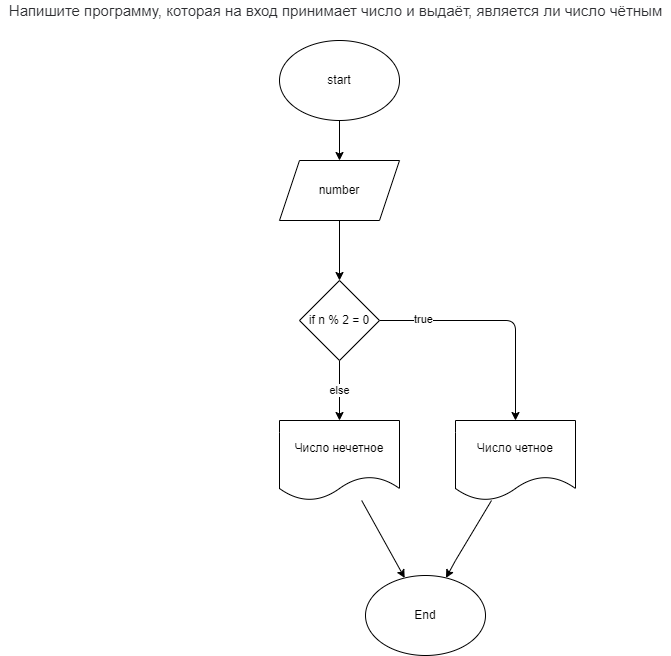

The diagram above was exported from draw.io. Its source (the exported page's mxGraphModel, read from the mxfile embedded in the PNG):
<mxGraphModel dx="1204" dy="620" grid="1" gridSize="10" guides="1" tooltips="1" connect="1" arrows="1" fold="1" page="1" pageScale="1" pageWidth="827" pageHeight="1169" math="0" shadow="0">
  <root>
    <mxCell id="0" />
    <mxCell id="1" parent="0" />
    <mxCell id="8" value="" style="edgeStyle=none;html=1;" edge="1" parent="1" source="2" target="3">
      <mxGeometry relative="1" as="geometry" />
    </mxCell>
    <mxCell id="2" value="start" style="ellipse;whiteSpace=wrap;html=1;" vertex="1" parent="1">
      <mxGeometry x="354" y="50" width="120" height="80" as="geometry" />
    </mxCell>
    <mxCell id="9" value="" style="edgeStyle=none;html=1;" edge="1" parent="1" source="3" target="5">
      <mxGeometry relative="1" as="geometry" />
    </mxCell>
    <mxCell id="3" value="number" style="shape=parallelogram;perimeter=parallelogramPerimeter;whiteSpace=wrap;html=1;fixedSize=1;" vertex="1" parent="1">
      <mxGeometry x="354" y="170" width="120" height="60" as="geometry" />
    </mxCell>
    <mxCell id="4" value="&lt;span style=&quot;color: rgb(44 , 45 , 48) ; font-family: &amp;#34;roboto&amp;#34; , &amp;#34;san francisco&amp;#34; , &amp;#34;helvetica neue&amp;#34; , &amp;#34;helvetica&amp;#34; , &amp;#34;arial&amp;#34; ; font-size: 15px ; background-color: rgb(255 , 255 , 255)&quot;&gt;Напишите программу, которая на вход принимает число и выдаёт, является ли число чётным&lt;/span&gt;" style="text;html=1;align=center;verticalAlign=middle;resizable=0;points=[];autosize=1;strokeColor=none;fillColor=none;" vertex="1" parent="1">
      <mxGeometry x="75" y="10" width="670" height="20" as="geometry" />
    </mxCell>
    <mxCell id="10" value="else" style="edgeStyle=none;html=1;" edge="1" parent="1" source="5" target="7">
      <mxGeometry relative="1" as="geometry" />
    </mxCell>
    <mxCell id="11" style="edgeStyle=none;html=1;entryX=0.5;entryY=0;entryDx=0;entryDy=0;" edge="1" parent="1" source="5" target="6">
      <mxGeometry relative="1" as="geometry">
        <Array as="points">
          <mxPoint x="590" y="330" />
        </Array>
      </mxGeometry>
    </mxCell>
    <mxCell id="12" value="true" style="edgeLabel;html=1;align=center;verticalAlign=middle;resizable=0;points=[];" vertex="1" connectable="0" parent="11">
      <mxGeometry x="-0.6356" y="2" relative="1" as="geometry">
        <mxPoint as="offset" />
      </mxGeometry>
    </mxCell>
    <mxCell id="5" value="if n % 2 = 0" style="rhombus;whiteSpace=wrap;html=1;" vertex="1" parent="1">
      <mxGeometry x="374" y="290" width="80" height="80" as="geometry" />
    </mxCell>
    <mxCell id="15" value="" style="edgeStyle=none;html=1;" edge="1" parent="1" source="6" target="13">
      <mxGeometry relative="1" as="geometry">
        <Array as="points">
          <mxPoint x="530" y="570" />
        </Array>
      </mxGeometry>
    </mxCell>
    <mxCell id="6" value="Число четное" style="shape=document;whiteSpace=wrap;html=1;boundedLbl=1;" vertex="1" parent="1">
      <mxGeometry x="530" y="430" width="120" height="80" as="geometry" />
    </mxCell>
    <mxCell id="14" value="" style="edgeStyle=none;html=1;" edge="1" parent="1" source="7" target="13">
      <mxGeometry relative="1" as="geometry" />
    </mxCell>
    <mxCell id="7" value="Число нечетное" style="shape=document;whiteSpace=wrap;html=1;boundedLbl=1;" vertex="1" parent="1">
      <mxGeometry x="354" y="430" width="120" height="80" as="geometry" />
    </mxCell>
    <mxCell id="13" value="End" style="ellipse;whiteSpace=wrap;html=1;" vertex="1" parent="1">
      <mxGeometry x="440" y="585" width="120" height="80" as="geometry" />
    </mxCell>
  </root>
</mxGraphModel>